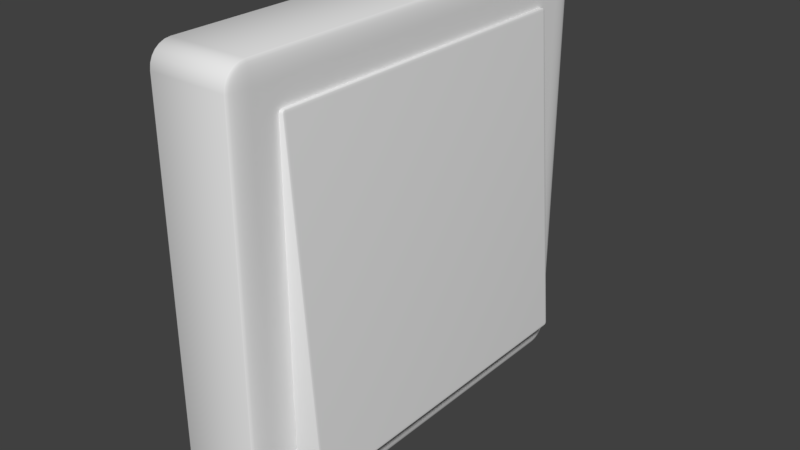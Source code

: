 # Source: switchA.blend  (saved by Blender 2.79.0; exported with 4.5.12 LTS)
import bpy
from mathutils import Matrix  # noqa: F401  (used for matrix-valued properties, if any)

bpy.ops.wm.read_factory_settings(use_empty=True)
scene = bpy.context.scene
scene.name = 'Scene'

# ---- collections
col_collection_1 = bpy.data.collections.new('Collection 1'); scene.collection.children.link(col_collection_1)

# ---- materials (node trees are filled in below, after node groups)
mat_material = bpy.data.materials.new('Material')
mat_material.alpha_threshold = 0.0
mat_material.use_transparent_shadow = False
mat_material.roughness = 0.5
mat_material.line_color = (0.0, 0.0, 0.0, 1.0)
mat_material_001 = bpy.data.materials.new('Material.001')
mat_material_001.alpha_threshold = 0.0
mat_material_001.use_transparent_shadow = False
mat_material_001.roughness = 0.5
mat_material_001.line_color = (0.0, 0.0, 0.0, 1.0)

# ---- material node trees

# ---- world
world_world = bpy.data.worlds.new('World'); scene.world = world_world
world_world.color = (0.05088, 0.05088, 0.05088)
world_world.use_sun_shadow = False
world_world.sun_shadow_jitter_overblur = 0.0
world_world.cycles.sampling_method = 'MANUAL'

# ---- meshes
me_cube = bpy.data.meshes.new('Cube')
me_cube.from_pydata([(1.0, 0.9018, -0.9018), (0.9018, 0.9018, -1.0), (0.9018, 1.0, -0.9018), (0.9967, 0.9018, -0.9272), (0.9868, 0.9018, -0.9509), (0.9712, 0.9018, -0.9712), (0.9967, 0.9272, -0.9018), (0.9927, 0.928, -0.9282), (0.9827, 0.9276, -0.9511), (0.9689, 0.927, -0.9689), (0.9868, 0.9509, -0.9018), (0.9827, 0.9511, -0.9277), (0.9744, 0.9486, -0.9486), (0.9636, 0.9465, -0.9636), (0.9585, 0.9585, -0.9585), (0.9018, 0.9272, -0.9967), (0.9018, 0.9509, -0.9868), (0.9018, 0.9712, -0.9712), (0.9272, 0.9018, -0.9967), (0.928, 0.9282, -0.9927), (0.9276, 0.9511, -0.9827), (0.927, 0.9689, -0.9689), (0.9509, 0.9018, -0.9868), (0.9511, 0.9277, -0.9827), (0.9486, 0.9486, -0.9744), (0.9465, 0.9636, -0.9636), (0.9272, 0.9967, -0.9018), (0.9509, 0.9868, -0.9018), (0.9712, 0.9712, -0.9018), (0.9018, 0.9967, -0.9272), (0.9282, 0.9927, -0.928), (0.9511, 0.9827, -0.9276), (0.9689, 0.9689, -0.927), (0.9018, 0.9868, -0.9509), (0.9277, 0.9827, -0.9511), (0.9486, 0.9744, -0.9486), (0.9636, 0.9636, -0.9465), (1.0, -0.9018, -0.9018), (0.9018, -1.0, -0.9018), (0.9018, -0.9018, -1.0), (0.9967, -0.9272, -0.9018), (0.9868, -0.9509, -0.9018), (0.9712, -0.9712, -0.9018), (0.9967, -0.9018, -0.9272), (0.9927, -0.9282, -0.928), (0.9827, -0.9511, -0.9276), (0.9689, -0.9689, -0.927), (0.9868, -0.9018, -0.9509), (0.9827, -0.9277, -0.9511), (0.9744, -0.9486, -0.9486), (0.9636, -0.9636, -0.9465), (0.9585, -0.9585, -0.9585), (0.9018, -0.9967, -0.9272), (0.9018, -0.9868, -0.9509), (0.9018, -0.9712, -0.9712), (0.9272, -0.9967, -0.9018), (0.928, -0.9927, -0.9282), (0.9276, -0.9827, -0.9511), (0.927, -0.9689, -0.9689), (0.9509, -0.9868, -0.9018), (0.9511, -0.9827, -0.9277), (0.9486, -0.9744, -0.9486), (0.9465, -0.9636, -0.9636), (0.9272, -0.9018, -0.9967), (0.9509, -0.9018, -0.9868), (0.9712, -0.9018, -0.9712), (0.9018, -0.9272, -0.9967), (0.9282, -0.928, -0.9927), (0.9511, -0.9276, -0.9827), (0.9689, -0.927, -0.9689), (0.9018, -0.9509, -0.9868), (0.9277, -0.9511, -0.9827), (0.9486, -0.9486, -0.9744), (0.9636, -0.9465, -0.9636), (-0.9018, -1.0, -0.9018), (-1.0, -0.9018, -0.9018), (-0.9018, -0.9018, -1.0), (-0.9272, -0.9967, -0.9018), (-0.9509, -0.9868, -0.9018), (-0.9712, -0.9712, -0.9018), (-0.9018, -0.9967, -0.9272), (-0.9282, -0.9927, -0.928), (-0.9511, -0.9827, -0.9276), (-0.9689, -0.9689, -0.927), (-0.9018, -0.9868, -0.9509), (-0.9277, -0.9827, -0.9511), (-0.9486, -0.9744, -0.9486), (-0.9636, -0.9636, -0.9465), (-0.9585, -0.9585, -0.9585), (-0.9967, -0.9018, -0.9272), (-0.9868, -0.9018, -0.9509), (-0.9712, -0.9018, -0.9712), (-0.9967, -0.9272, -0.9018), (-0.9927, -0.928, -0.9282), (-0.9827, -0.9276, -0.9511), (-0.9689, -0.927, -0.9689), (-0.9868, -0.9509, -0.9018), (-0.9827, -0.9511, -0.9277), (-0.9744, -0.9486, -0.9486), (-0.9636, -0.9465, -0.9636), (-0.9018, -0.9272, -0.9967), (-0.9018, -0.9509, -0.9868), (-0.9018, -0.9712, -0.9712), (-0.9272, -0.9018, -0.9967), (-0.928, -0.9282, -0.9927), (-0.9276, -0.9511, -0.9827), (-0.927, -0.9689, -0.9689), (-0.9509, -0.9018, -0.9868), (-0.9511, -0.9277, -0.9827), (-0.9486, -0.9486, -0.9744), (-0.9465, -0.9636, -0.9636), (-0.9018, 1.0, -0.9018), (-0.9018, 0.9018, -1.0), (-1.0, 0.9018, -0.9018), (-0.9018, 0.9967, -0.9272), (-0.9018, 0.9868, -0.9509), (-0.9018, 0.9712, -0.9712), (-0.9272, 0.9967, -0.9018), (-0.928, 0.9927, -0.9282), (-0.9276, 0.9827, -0.9511), (-0.927, 0.9689, -0.9689), (-0.9509, 0.9868, -0.9018), (-0.9511, 0.9827, -0.9277), (-0.9486, 0.9744, -0.9486), (-0.9465, 0.9636, -0.9636), (-0.9585, 0.9585, -0.9585), (-0.9272, 0.9018, -0.9967), (-0.9509, 0.9018, -0.9868), (-0.9712, 0.9018, -0.9712), (-0.9018, 0.9272, -0.9967), (-0.9282, 0.928, -0.9927), (-0.9511, 0.9276, -0.9827), (-0.9689, 0.927, -0.9689), (-0.9018, 0.9509, -0.9868), (-0.9277, 0.9511, -0.9827), (-0.9486, 0.9486, -0.9744), (-0.9636, 0.9465, -0.9636), (-0.9967, 0.9272, -0.9018), (-0.9868, 0.9509, -0.9018), (-0.9712, 0.9712, -0.9018), (-0.9967, 0.9018, -0.9272), (-0.9927, 0.9282, -0.928), (-0.9827, 0.9511, -0.9276), (-0.9689, 0.9689, -0.927), (-0.9868, 0.9018, -0.9509), (-0.9827, 0.9277, -0.9511), (-0.9744, 0.9486, -0.9486), (-0.9636, 0.9636, -0.9465), (0.9018, 1.0, 0.9018), (0.9018, 0.9018, 1.0), (1.0, 0.9018, 0.9018), (0.9018, 0.9967, 0.9272), (0.9018, 0.9868, 0.9509), (0.9018, 0.9712, 0.9712), (0.9272, 0.9967, 0.9018), (0.928, 0.9927, 0.9282), (0.9276, 0.9827, 0.9511), (0.927, 0.9689, 0.9689), (0.9509, 0.9868, 0.9018), (0.9511, 0.9827, 0.9277), (0.9486, 0.9744, 0.9486), (0.9465, 0.9636, 0.9636), (0.9585, 0.9585, 0.9585), (0.9272, 0.9018, 0.9967), (0.9509, 0.9018, 0.9868), (0.9712, 0.9018, 0.9712), (0.9018, 0.9272, 0.9967), (0.9282, 0.928, 0.9927), (0.9511, 0.9276, 0.9827), (0.9689, 0.927, 0.9689), (0.9018, 0.9509, 0.9868), (0.9277, 0.9511, 0.9827), (0.9486, 0.9486, 0.9744), (0.9636, 0.9465, 0.9636), (0.9967, 0.9272, 0.9018), (0.9868, 0.9509, 0.9018), (0.9712, 0.9712, 0.9018), (0.9967, 0.9018, 0.9272), (0.9927, 0.9282, 0.928), (0.9827, 0.9511, 0.9276), (0.9689, 0.9689, 0.927), (0.9868, 0.9018, 0.9509), (0.9827, 0.9277, 0.9511), (0.9744, 0.9486, 0.9486), (0.9636, 0.9636, 0.9465), (0.9018, -1.0, 0.9018), (1.0, -0.9018, 0.9018), (0.9018, -0.9018, 1.0), (0.9272, -0.9967, 0.9018), (0.9509, -0.9868, 0.9018), (0.9712, -0.9712, 0.9018), (0.9018, -0.9967, 0.9272), (0.9282, -0.9927, 0.928), (0.9511, -0.9827, 0.9276), (0.9689, -0.9689, 0.927), (0.9018, -0.9868, 0.9509), (0.9277, -0.9827, 0.9511), (0.9486, -0.9744, 0.9486), (0.9636, -0.9636, 0.9465), (0.9585, -0.9585, 0.9585), (0.9967, -0.9018, 0.9272), (0.9868, -0.9018, 0.9509), (0.9712, -0.9018, 0.9712), (0.9967, -0.9272, 0.9018), (0.9927, -0.928, 0.9282), (0.9827, -0.9276, 0.9511), (0.9689, -0.927, 0.9689), (0.9868, -0.9509, 0.9018), (0.9827, -0.9511, 0.9277), (0.9744, -0.9486, 0.9486), (0.9636, -0.9465, 0.9636), (0.9018, -0.9272, 0.9967), (0.9018, -0.9509, 0.9868), (0.9018, -0.9712, 0.9712), (0.9272, -0.9018, 0.9967), (0.928, -0.9282, 0.9927), (0.9276, -0.9511, 0.9827), (0.927, -0.9689, 0.9689), (0.9509, -0.9018, 0.9868), (0.9511, -0.9277, 0.9827), (0.9486, -0.9486, 0.9744), (0.9465, -0.9636, 0.9636), (-1.0, -0.9018, 0.9018), (-0.9018, -1.0, 0.9018), (-0.9018, -0.9018, 1.0), (-0.9967, -0.9272, 0.9018), (-0.9868, -0.9509, 0.9018), (-0.9712, -0.9712, 0.9018), (-0.9967, -0.9018, 0.9272), (-0.9927, -0.9282, 0.928), (-0.9827, -0.9511, 0.9276), (-0.9689, -0.9689, 0.927), (-0.9868, -0.9018, 0.9509), (-0.9827, -0.9277, 0.9511), (-0.9744, -0.9486, 0.9486), (-0.9636, -0.9636, 0.9465), (-0.9585, -0.9585, 0.9585), (-0.9018, -0.9967, 0.9272), (-0.9018, -0.9868, 0.9509), (-0.9018, -0.9712, 0.9712), (-0.9272, -0.9967, 0.9018), (-0.928, -0.9927, 0.9282), (-0.9276, -0.9827, 0.9511), (-0.927, -0.9689, 0.9689), (-0.9509, -0.9868, 0.9018), (-0.9511, -0.9827, 0.9277), (-0.9486, -0.9744, 0.9486), (-0.9465, -0.9636, 0.9636), (-0.9272, -0.9018, 0.9967), (-0.9509, -0.9018, 0.9868), (-0.9712, -0.9018, 0.9712), (-0.9018, -0.9272, 0.9967), (-0.9282, -0.928, 0.9927), (-0.9511, -0.9276, 0.9827), (-0.9689, -0.927, 0.9689), (-0.9018, -0.9509, 0.9868), (-0.9277, -0.9511, 0.9827), (-0.9486, -0.9486, 0.9744), (-0.9636, -0.9465, 0.9636), (-1.0, 0.9018, 0.9018), (-0.9018, 0.9018, 1.0), (-0.9018, 1.0, 0.9018), (-0.9967, 0.9018, 0.9272), (-0.9868, 0.9018, 0.9509), (-0.9712, 0.9018, 0.9712), (-0.9967, 0.9272, 0.9018), (-0.9927, 0.928, 0.9282), (-0.9827, 0.9276, 0.9511), (-0.9689, 0.927, 0.9689), (-0.9868, 0.9509, 0.9018), (-0.9827, 0.9511, 0.9277), (-0.9744, 0.9486, 0.9486), (-0.9636, 0.9465, 0.9636), (-0.9585, 0.9585, 0.9585), (-0.9018, 0.9272, 0.9967), (-0.9018, 0.9509, 0.9868), (-0.9018, 0.9712, 0.9712), (-0.9272, 0.9018, 0.9967), (-0.928, 0.9282, 0.9927), (-0.9276, 0.9511, 0.9827), (-0.927, 0.9689, 0.9689), (-0.9509, 0.9018, 0.9868), (-0.9511, 0.9277, 0.9827), (-0.9486, 0.9486, 0.9744), (-0.9465, 0.9636, 0.9636), (-0.9272, 0.9967, 0.9018), (-0.9509, 0.9868, 0.9018), (-0.9712, 0.9712, 0.9018), (-0.9018, 0.9967, 0.9272), (-0.9282, 0.9927, 0.928), (-0.9511, 0.9827, 0.9276), (-0.9689, 0.9689, 0.927), (-0.9018, 0.9868, 0.9509), (-0.9277, 0.9827, 0.9511), (-0.9486, 0.9744, 0.9486), (-0.9636, 0.9636, 0.9465)], [], [(148, 2, 111, 261), (1, 39, 76, 112), (75, 222, 259, 113), (149, 260, 224, 187), (38, 185, 223, 74), (0, 3, 7, 6), (3, 4, 8, 7), (4, 5, 9, 8), (6, 7, 11, 10), (7, 8, 12, 11), (8, 9, 13, 12), (10, 11, 32, 28), (11, 12, 36, 32), (12, 13, 14, 36), (1, 15, 19, 18), (15, 16, 20, 19), (16, 17, 21, 20), (18, 19, 23, 22), (19, 20, 24, 23), (20, 21, 25, 24), (22, 23, 9, 5), (23, 24, 13, 9), (24, 25, 14, 13), (2, 26, 30, 29), (26, 27, 31, 30), (27, 28, 32, 31), (29, 30, 34, 33), (30, 31, 35, 34), (31, 32, 36, 35), (33, 34, 21, 17), (34, 35, 25, 21), (35, 36, 14, 25), (37, 40, 44, 43), (40, 41, 45, 44), (41, 42, 46, 45), (43, 44, 48, 47), (44, 45, 49, 48), (45, 46, 50, 49), (47, 48, 69, 65), (48, 49, 73, 69), (49, 50, 51, 73), (38, 52, 56, 55), (52, 53, 57, 56), (53, 54, 58, 57), (55, 56, 60, 59), (56, 57, 61, 60), (57, 58, 62, 61), (59, 60, 46, 42), (60, 61, 50, 46), (61, 62, 51, 50), (39, 63, 67, 66), (63, 64, 68, 67), (64, 65, 69, 68), (66, 67, 71, 70), (67, 68, 72, 71), (68, 69, 73, 72), (70, 71, 58, 54), (71, 72, 62, 58), (72, 73, 51, 62), (74, 77, 81, 80), (77, 78, 82, 81), (78, 79, 83, 82), (80, 81, 85, 84), (81, 82, 86, 85), (82, 83, 87, 86), (84, 85, 106, 102), (85, 86, 110, 106), (86, 87, 88, 110), (75, 89, 93, 92), (89, 90, 94, 93), (90, 91, 95, 94), (92, 93, 97, 96), (93, 94, 98, 97), (94, 95, 99, 98), (96, 97, 83, 79), (97, 98, 87, 83), (98, 99, 88, 87), (76, 100, 104, 103), (100, 101, 105, 104), (101, 102, 106, 105), (103, 104, 108, 107), (104, 105, 109, 108), (105, 106, 110, 109), (107, 108, 95, 91), (108, 109, 99, 95), (109, 110, 88, 99), (111, 114, 118, 117), (114, 115, 119, 118), (115, 116, 120, 119), (117, 118, 122, 121), (118, 119, 123, 122), (119, 120, 124, 123), (121, 122, 143, 139), (122, 123, 147, 143), (123, 124, 125, 147), (112, 126, 130, 129), (126, 127, 131, 130), (127, 128, 132, 131), (129, 130, 134, 133), (130, 131, 135, 134), (131, 132, 136, 135), (133, 134, 120, 116), (134, 135, 124, 120), (135, 136, 125, 124), (113, 137, 141, 140), (137, 138, 142, 141), (138, 139, 143, 142), (140, 141, 145, 144), (141, 142, 146, 145), (142, 143, 147, 146), (144, 145, 132, 128), (145, 146, 136, 132), (146, 147, 125, 136), (148, 151, 155, 154), (151, 152, 156, 155), (152, 153, 157, 156), (154, 155, 159, 158), (155, 156, 160, 159), (156, 157, 161, 160), (158, 159, 180, 176), (159, 160, 184, 180), (160, 161, 162, 184), (149, 163, 167, 166), (163, 164, 168, 167), (164, 165, 169, 168), (166, 167, 171, 170), (167, 168, 172, 171), (168, 169, 173, 172), (170, 171, 157, 153), (171, 172, 161, 157), (172, 173, 162, 161), (150, 174, 178, 177), (174, 175, 179, 178), (175, 176, 180, 179), (177, 178, 182, 181), (178, 179, 183, 182), (179, 180, 184, 183), (181, 182, 169, 165), (182, 183, 173, 169), (183, 184, 162, 173), (185, 188, 192, 191), (188, 189, 193, 192), (189, 190, 194, 193), (191, 192, 196, 195), (192, 193, 197, 196), (193, 194, 198, 197), (195, 196, 217, 213), (196, 197, 221, 217), (197, 198, 199, 221), (186, 200, 204, 203), (200, 201, 205, 204), (201, 202, 206, 205), (203, 204, 208, 207), (204, 205, 209, 208), (205, 206, 210, 209), (207, 208, 194, 190), (208, 209, 198, 194), (209, 210, 199, 198), (187, 211, 215, 214), (211, 212, 216, 215), (212, 213, 217, 216), (214, 215, 219, 218), (215, 216, 220, 219), (216, 217, 221, 220), (218, 219, 206, 202), (219, 220, 210, 206), (220, 221, 199, 210), (222, 225, 229, 228), (225, 226, 230, 229), (226, 227, 231, 230), (228, 229, 233, 232), (229, 230, 234, 233), (230, 231, 235, 234), (232, 233, 254, 250), (233, 234, 258, 254), (234, 235, 236, 258), (223, 237, 241, 240), (237, 238, 242, 241), (238, 239, 243, 242), (240, 241, 245, 244), (241, 242, 246, 245), (242, 243, 247, 246), (244, 245, 231, 227), (245, 246, 235, 231), (246, 247, 236, 235), (224, 248, 252, 251), (248, 249, 253, 252), (249, 250, 254, 253), (251, 252, 256, 255), (252, 253, 257, 256), (253, 254, 258, 257), (255, 256, 243, 239), (256, 257, 247, 243), (257, 258, 236, 247), (259, 262, 266, 265), (262, 263, 267, 266), (263, 264, 268, 267), (265, 266, 270, 269), (266, 267, 271, 270), (267, 268, 272, 271), (269, 270, 291, 287), (270, 271, 295, 291), (271, 272, 273, 295), (260, 274, 278, 277), (274, 275, 279, 278), (275, 276, 280, 279), (277, 278, 282, 281), (278, 279, 283, 282), (279, 280, 284, 283), (281, 282, 268, 264), (282, 283, 272, 268), (283, 284, 273, 272), (261, 285, 289, 288), (285, 286, 290, 289), (286, 287, 291, 290), (288, 289, 293, 292), (289, 290, 294, 293), (290, 291, 295, 294), (292, 293, 280, 276), (293, 294, 284, 280), (294, 295, 273, 284), (0, 37, 43, 3), (3, 43, 47, 4), (4, 47, 65, 5), (5, 65, 64, 22), (22, 64, 63, 18), (18, 63, 39, 1), (1, 112, 129, 15), (15, 129, 133, 16), (16, 133, 116, 17), (17, 116, 115, 33), (33, 115, 114, 29), (29, 114, 111, 2), (2, 148, 154, 26), (26, 154, 158, 27), (27, 158, 176, 28), (28, 176, 175, 10), (10, 175, 174, 6), (6, 174, 150, 0), (38, 74, 80, 52), (52, 80, 84, 53), (53, 84, 102, 54), (54, 102, 101, 70), (70, 101, 100, 66), (66, 100, 76, 39), (37, 186, 203, 40), (40, 203, 207, 41), (41, 207, 190, 42), (42, 190, 189, 59), (59, 189, 188, 55), (55, 188, 185, 38), (75, 113, 140, 89), (89, 140, 144, 90), (90, 144, 128, 91), (91, 128, 127, 107), (107, 127, 126, 103), (103, 126, 112, 76), (74, 223, 240, 77), (77, 240, 244, 78), (78, 244, 227, 79), (79, 227, 226, 96), (96, 226, 225, 92), (92, 225, 222, 75), (113, 259, 265, 137), (137, 265, 269, 138), (138, 269, 287, 139), (139, 287, 286, 121), (121, 286, 285, 117), (117, 285, 261, 111), (149, 187, 214, 163), (163, 214, 218, 164), (164, 218, 202, 165), (165, 202, 201, 181), (181, 201, 200, 177), (177, 200, 186, 150), (148, 261, 288, 151), (151, 288, 292, 152), (152, 292, 276, 153), (153, 276, 275, 170), (170, 275, 274, 166), (166, 274, 260, 149), (187, 224, 251, 211), (211, 251, 255, 212), (212, 255, 239, 213), (213, 239, 238, 195), (195, 238, 237, 191), (191, 237, 223, 185), (224, 260, 277, 248), (248, 277, 281, 249), (249, 281, 264, 250), (250, 264, 263, 232), (232, 263, 262, 228), (228, 262, 259, 222), (0, 150, 186, 37)])
me_cube.polygons.foreach_set('use_smooth', [True] * 294)
me_cube.materials.append(mat_material)
me_cube.use_remesh_preserve_volume = False
me_cube.use_remesh_preserve_attributes = False
me_cube.use_mirror_vertex_groups = False
me_cube.update()
me_cube_001 = bpy.data.meshes.new('Cube.001')
me_cube_001.from_pydata([(1.0, 0.9818, -0.9818), (0.9818, 0.9818, -1.0), (0.9818, 1.0, -0.9818), (0.9947, 0.9818, -0.9947), (0.9923, 0.9923, -0.9923), (0.9818, 0.9947, -0.9947), (0.9947, 0.9947, -0.9818), (1.0, -0.9818, -0.9818), (0.9818, -1.0, -0.9818), (0.9818, -0.9818, -1.0), (0.9947, -0.9947, -0.9818), (0.9923, -0.9923, -0.9923), (0.9818, -0.9947, -0.9947), (0.9947, -0.9818, -0.9947), (-0.9818, -1.0, -0.9818), (-1.0, -0.9818, -0.9818), (-0.9818, -0.9818, -1.0), (-0.9947, -0.9947, -0.9818), (-0.9923, -0.9923, -0.9923), (-0.9947, -0.9818, -0.9947), (-0.9818, -0.9947, -0.9947), (-0.9818, 1.0, -0.9818), (-0.9818, 0.9818, -1.0), (-1.0, 0.9818, -0.9818), (-0.9818, 0.9947, -0.9947), (-0.9923, 0.9923, -0.9923), (-0.9947, 0.9818, -0.9947), (-0.9947, 0.9947, -0.9818), (0.9818, 1.0, 0.9818), (0.9818, 0.9818, 1.0), (1.0, 0.9818, 0.9818), (0.9818, 0.9947, 0.9947), (0.9923, 0.9923, 0.9923), (0.9947, 0.9818, 0.9947), (0.9947, 0.9947, 0.9818), (0.9818, -1.0, 0.9818), (1.0, -0.9818, 0.9818), (0.9818, -0.9818, 1.0), (0.9947, -0.9947, 0.9818), (0.9923, -0.9923, 0.9923), (0.9947, -0.9818, 0.9947), (0.9818, -0.9947, 0.9947), (-1.0, -0.9818, 0.9818), (-0.9818, -1.0, 0.9818), (-0.9818, -0.9818, 1.0), (-0.9947, -0.9947, 0.9818), (-0.9923, -0.9923, 0.9923), (-0.9818, -0.9947, 0.9947), (-0.9947, -0.9818, 0.9947), (-1.0, 0.9818, 0.9818), (-0.9818, 0.9818, 1.0), (-0.9818, 1.0, 0.9818), (-0.9947, 0.9818, 0.9947), (-0.9923, 0.9923, 0.9923), (-0.9818, 0.9947, 0.9947), (-0.9947, 0.9947, 0.9818)], [], [(28, 2, 21, 51), (1, 9, 16, 22), (15, 42, 49, 23), (29, 50, 44, 37), (8, 35, 43, 14), (0, 3, 4, 6), (1, 5, 4, 3), (2, 6, 4, 5), (7, 10, 11, 13), (8, 12, 11, 10), (9, 13, 11, 12), (14, 17, 18, 20), (15, 19, 18, 17), (16, 20, 18, 19), (21, 24, 25, 27), (22, 26, 25, 24), (23, 27, 25, 26), (28, 31, 32, 34), (29, 33, 32, 31), (30, 34, 32, 33), (35, 38, 39, 41), (36, 40, 39, 38), (37, 41, 39, 40), (42, 45, 46, 48), (43, 47, 46, 45), (44, 48, 46, 47), (49, 52, 53, 55), (50, 54, 53, 52), (51, 55, 53, 54), (0, 7, 13, 3), (3, 13, 9, 1), (1, 22, 24, 5), (5, 24, 21, 2), (2, 28, 34, 6), (6, 34, 30, 0), (8, 14, 20, 12), (12, 20, 16, 9), (7, 36, 38, 10), (10, 38, 35, 8), (15, 23, 26, 19), (19, 26, 22, 16), (14, 43, 45, 17), (17, 45, 42, 15), (23, 49, 55, 27), (27, 55, 51, 21), (29, 37, 40, 33), (33, 40, 36, 30), (28, 51, 54, 31), (31, 54, 50, 29), (37, 44, 47, 41), (41, 47, 43, 35), (44, 50, 52, 48), (48, 52, 49, 42), (0, 30, 36, 7)])
me_cube_001.polygons.foreach_set('use_smooth', [True] * 54)
me_cube_001.materials.append(mat_material_001)
me_cube_001.use_remesh_preserve_volume = False
me_cube_001.use_remesh_preserve_attributes = False
me_cube_001.use_mirror_vertex_groups = False
me_cube_001.update()

# ---- objects
ob_cube = bpy.data.objects.new('Cube', me_cube)
ob_cube_001 = bpy.data.objects.new('Cube.001', me_cube_001)

# ---- transforms, parenting, visibility, modifiers, constraints
ob_cube.location = (0.05363, 0.0, 0.0)
ob_cube.scale = (0.03177, 0.1597, 0.1573)
ob_cube.lock_rotations_4d = False
ob_cube.empty_display_type = 'ARROWS'
ob_cube.lineart.crease_threshold = 0.0
ob_cube_001.location = (0.07366, 0.0, 0.0)
ob_cube_001.rotation_euler = (0.0, -0.07638, 0.0)
ob_cube_001.scale = (0.02423, 0.1253, 0.1234)
ob_cube_001.lock_rotations_4d = False
ob_cube_001.empty_display_type = 'ARROWS'
ob_cube_001.lineart.crease_threshold = 0.0

# ---- collection membership
col_collection_1.objects.link(ob_cube)
col_collection_1.objects.link(ob_cube_001)

# ---- scene / render settings (as saved in the file)
scene.frame_start = 1; scene.frame_end = 250; scene.frame_set(1)
scene.render.engine = 'BLENDER_EEVEE_NEXT'
scene.render.resolution_percentage = 50
scene.render.dither_intensity = 0.0
scene.cycles.use_denoising = False
scene.cycles.samples = 128
scene.cycles.sampling_pattern = 'TABULATED_SOBOL'
scene.cycles.use_adaptive_sampling = False
scene.cycles.use_light_tree = False
scene.cycles.blur_glossy = 0.0
scene.cycles.sample_clamp_indirect = 0.0
scene.view_settings.view_transform = 'Standard'
bpy.context.view_layer.update()

# ---- added for rendering (the .blend has no active camera and no usable light): camera, sun
cam_auto = bpy.data.cameras.new('AutoCamera')
cam_auto.lens = 50.0
cam_auto.sensor_width = 36.0
cam_auto.clip_end = 1000.0
ob_auto_camera = bpy.data.objects.new('AutoCamera', cam_auto)
scene.collection.objects.link(ob_auto_camera)
ob_auto_camera.location = (0.486901, -0.506816, 0.337877)
ob_auto_camera.rotation_euler = (1.09748, -7.21219e-08, 0.694738)
scene.camera = ob_auto_camera
light_auto_sun = bpy.data.lights.new('AutoSun', 'SUN')
light_auto_sun.energy = 3.0
light_auto_sun.angle = 0.0523599
ob_auto_sun = bpy.data.objects.new('AutoSun', light_auto_sun)
scene.collection.objects.link(ob_auto_sun)
ob_auto_sun.rotation_euler = (0.872665, 0.174533, 0.523599)
bpy.context.view_layer.update()
